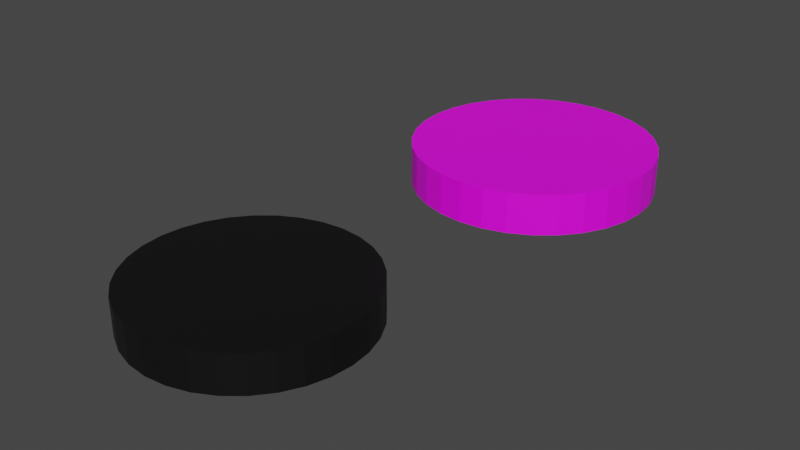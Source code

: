 # Source: piece.blend  (saved by Blender 2.90.7; exported with 4.5.12 LTS)
import bpy
from mathutils import Matrix  # noqa: F401  (used for matrix-valued properties, if any)

bpy.ops.wm.read_factory_settings(use_empty=True)
scene = bpy.context.scene
scene.name = 'Scene'

# ---- collections
col_collection = bpy.data.collections.new('Collection'); scene.collection.children.link(col_collection)

# ---- images (referenced by path relative to the original .blend; pixels are not part of the script)
import os
ASSET_DIR = os.environ.get("B2B_ASSET_DIR", "")  # directory of the original .blend (textures are referenced by path, not embedded)
HERE = os.path.dirname(os.path.abspath(__file__))  # packed textures are extracted next to this script under _unpacked/

def load_image(name, relpath, width, height, colorspace="sRGB"):
    """Load a texture the original file referenced (path relative to the .blend, or extracted next to this script)."""
    p = next((c for c in (os.path.join(HERE, relpath), os.path.join(ASSET_DIR, relpath)) if relpath and os.path.exists(c)), "")
    if p:
        img = bpy.data.images.load(p, check_existing=True)
        img.name = name
    else:  # same state as the original file: an image datablock whose file is absent (Cycles renders it pink)
        img = bpy.data.images.new(name, width, height)
        img.source = "FILE"
        img.filepath = "//" + (relpath or name)
    img.colorspace_settings.name = colorspace
    return img
img_wood_texture_jpg = load_image('Wood Texture.jpg', 'Wood Texture.jpg', 1024, 1024, 'sRGB')

# ---- materials (node trees are filled in below, after node groups)
mat_material_001 = bpy.data.materials.new('Material.001')
mat_material_001.use_transparent_shadow = False
mat_material = bpy.data.materials.new('Material')
mat_material.use_transparent_shadow = False

# ---- material node trees
mat_material_001.use_nodes = True; mat_material_001.node_tree.nodes.clear()
_N = mat_material_001.node_tree.nodes; _L = mat_material_001.node_tree.links
n0 = _N.new('ShaderNodeBsdfPrincipled'); n0.name = 'Principled BSDF'; n0.location = (10, 300)
n0.distribution = 'GGX'
n0.subsurface_method = 'BURLEY'
n0.inputs[0].default_value = (0.003096, 0.003096, 0.003096, 1.0)
n0.inputs[3].default_value = 1.45
n0.inputs[27].default_value = (0.0, 0.0, 0.0, 1.0)
n0.inputs[28].default_value = 1.0
n1 = _N.new('ShaderNodeOutputMaterial'); n1.name = 'Material Output'; n1.location = (300, 300)
_L.new(n0.outputs[0], n1.inputs[0])
n1.is_active_output = True
mat_material.use_nodes = True; mat_material.node_tree.nodes.clear()
_N = mat_material.node_tree.nodes; _L = mat_material.node_tree.links
n0 = _N.new('ShaderNodeBsdfPrincipled'); n0.name = 'Principled BSDF'; n0.location = (10, 300)
n0.distribution = 'GGX'
n0.subsurface_method = 'BURLEY'
n0.inputs[3].default_value = 1.45
n0.inputs[27].default_value = (0.0, 0.0, 0.0, 1.0)
n0.inputs[28].default_value = 1.0
n1 = _N.new('ShaderNodeOutputMaterial'); n1.name = 'Material Output'; n1.location = (300, 300)
n2 = _N.new('ShaderNodeTexImage'); n2.name = 'Image Texture'; n2.location = (-280, 260)
n2.image = img_wood_texture_jpg
_L.new(n0.outputs[0], n1.inputs[0])
_L.new(n2.outputs[0], n0.inputs[0])
n1.is_active_output = True

# ---- world
world_world = bpy.data.worlds.new('World'); scene.world = world_world
world_world.use_nodes = True; world_world.node_tree.nodes.clear()
_N = world_world.node_tree.nodes; _L = world_world.node_tree.links
n0 = _N.new('ShaderNodeOutputWorld'); n0.name = 'World Output'; n0.location = (300, 300)
n1 = _N.new('ShaderNodeBackground'); n1.name = 'Background'; n1.location = (10, 300)
n1.inputs[0].default_value = (0.05088, 0.05088, 0.05088, 1.0)
_L.new(n1.outputs[0], n0.inputs[0])
n0.is_active_output = True
world_world.color = (0.05088, 0.05088, 0.05088)
world_world.use_sun_shadow = False
world_world.sun_shadow_jitter_overblur = 0.0

# ---- meshes
me_cylinder = bpy.data.meshes.new('Cylinder')
me_cylinder.from_pydata([(0.0, 1.0, -1.0), (0.0, 1.0, -0.6362), (0.1951, 0.9808, -1.0), (0.1951, 0.9808, -0.6362), (0.3827, 0.9239, -1.0), (0.3827, 0.9239, -0.6362), (0.5556, 0.8315, -1.0), (0.5556, 0.8315, -0.6362), (0.7071, 0.7071, -1.0), (0.7071, 0.7071, -0.6362), (0.8315, 0.5556, -1.0), (0.8315, 0.5556, -0.6362), (0.9239, 0.3827, -1.0), (0.9239, 0.3827, -0.6362), (0.9808, 0.1951, -1.0), (0.9808, 0.1951, -0.6362), (1.0, 7.55e-08, -1.0), (1.0, 7.55e-08, -0.6362), (0.9808, -0.1951, -1.0), (0.9808, -0.1951, -0.6362), (0.9239, -0.3827, -1.0), (0.9239, -0.3827, -0.6362), (0.8315, -0.5556, -1.0), (0.8315, -0.5556, -0.6362), (0.7071, -0.7071, -1.0), (0.7071, -0.7071, -0.6362), (0.5556, -0.8315, -1.0), (0.5556, -0.8315, -0.6362), (0.3827, -0.9239, -1.0), (0.3827, -0.9239, -0.6362), (0.1951, -0.9808, -1.0), (0.1951, -0.9808, -0.6362), (-3.258e-07, -1.0, -1.0), (-3.258e-07, -1.0, -0.6362), (-0.1951, -0.9808, -1.0), (-0.1951, -0.9808, -0.6362), (-0.3827, -0.9239, -1.0), (-0.3827, -0.9239, -0.6362), (-0.5556, -0.8315, -1.0), (-0.5556, -0.8315, -0.6362), (-0.7071, -0.7071, -1.0), (-0.7071, -0.7071, -0.6362), (-0.8315, -0.5556, -1.0), (-0.8315, -0.5556, -0.6362), (-0.9239, -0.3827, -1.0), (-0.9239, -0.3827, -0.6362), (-0.9808, -0.1951, -1.0), (-0.9808, -0.1951, -0.6362), (-1.0, 9.656e-07, -1.0), (-1.0, 9.656e-07, -0.6362), (-0.9808, 0.1951, -1.0), (-0.9808, 0.1951, -0.6362), (-0.9239, 0.3827, -1.0), (-0.9239, 0.3827, -0.6362), (-0.8315, 0.5556, -1.0), (-0.8315, 0.5556, -0.6362), (-0.7071, 0.7071, -1.0), (-0.7071, 0.7071, -0.6362), (-0.5556, 0.8315, -1.0), (-0.5556, 0.8315, -0.6362), (-0.3827, 0.9239, -1.0), (-0.3827, 0.9239, -0.6362), (-0.1951, 0.9808, -1.0), (-0.1951, 0.9808, -0.6362)], [], [(0, 1, 3, 2), (2, 3, 5, 4), (4, 5, 7, 6), (6, 7, 9, 8), (8, 9, 11, 10), (10, 11, 13, 12), (12, 13, 15, 14), (14, 15, 17, 16), (16, 17, 19, 18), (18, 19, 21, 20), (20, 21, 23, 22), (22, 23, 25, 24), (24, 25, 27, 26), (26, 27, 29, 28), (28, 29, 31, 30), (30, 31, 33, 32), (32, 33, 35, 34), (34, 35, 37, 36), (36, 37, 39, 38), (38, 39, 41, 40), (40, 41, 43, 42), (42, 43, 45, 44), (44, 45, 47, 46), (46, 47, 49, 48), (48, 49, 51, 50), (50, 51, 53, 52), (52, 53, 55, 54), (54, 55, 57, 56), (56, 57, 59, 58), (58, 59, 61, 60), (3, 1, 63, 61, 59, 57, 55, 53, 51, 49, 47, 45, 43, 41, 39, 37, 35, 33, 31, 29, 27, 25, 23, 21, 19, 17, 15, 13, 11, 9, 7, 5), (60, 61, 63, 62), (62, 63, 1, 0), (0, 2, 4, 6, 8, 10, 12, 14, 16, 18, 20, 22, 24, 26, 28, 30, 32, 34, 36, 38, 40, 42, 44, 46, 48, 50, 52, 54, 56, 58, 60, 62)])
_uv = me_cylinder.uv_layers.new(name='UVMap')
_uv.uv.foreach_set('vector', [1.0, 0.5, 1.0, 1.0, 0.9688, 1.0, 0.9688, 0.5, 0.9688, 0.5, 0.9688, 1.0, 0.9375, 1.0, 0.9375, 0.5, 0.9375, 0.5, 0.9375, 1.0, 0.9062, 1.0, 0.9062, 0.5, 0.9062, 0.5, 0.9062, 1.0, 0.875, 1.0, 0.875, 0.5, 0.875, 0.5, 0.875, 1.0, 0.8438, 1.0, 0.8438, 0.5, 0.8438, 0.5, 0.8438, 1.0, 0.8125, 1.0, 0.8125, 0.5, 0.8125, 0.5, 0.8125, 1.0, 0.7812, 1.0, 0.7812, 0.5, 0.7812, 0.5, 0.7812, 1.0, 0.75, 1.0, 0.75, 0.5, 0.75, 0.5, 0.75, 1.0, 0.7188, 1.0, 0.7188, 0.5, 0.7188, 0.5, 0.7188, 1.0, 0.6875, 1.0, 0.6875, 0.5, 0.6875, 0.5, 0.6875, 1.0, 0.6562, 1.0, 0.6562, 0.5, 0.6562, 0.5, 0.6562, 1.0, 0.625, 1.0, 0.625, 0.5, 0.625, 0.5, 0.625, 1.0, 0.5938, 1.0, 0.5938, 0.5, 0.5938, 0.5, 0.5938, 1.0, 0.5625, 1.0, 0.5625, 0.5, 0.5625, 0.5, 0.5625, 1.0, 0.5312, 1.0, 0.5312, 0.5, 0.5312, 0.5, 0.5312, 1.0, 0.5, 1.0, 0.5, 0.5, 0.5, 0.5, 0.5, 1.0, 0.4688, 1.0, 0.4688, 0.5, 0.4688, 0.5, 0.4688, 1.0, 0.4375, 1.0, 0.4375, 0.5, 0.4375, 0.5, 0.4375, 1.0, 0.4062, 1.0, 0.4062, 0.5, 0.4062, 0.5, 0.4062, 1.0, 0.375, 1.0, 0.375, 0.5, 0.375, 0.5, 0.375, 1.0, 0.3438, 1.0, 0.3438, 0.5, 0.3438, 0.5, 0.3438, 1.0, 0.3125, 1.0, 0.3125, 0.5, 0.3125, 0.5, 0.3125, 1.0, 0.2812, 1.0, 0.2812, 0.5, 0.2812, 0.5, 0.2812, 1.0, 0.25, 1.0, 0.25, 0.5, 0.25, 0.5, 0.25, 1.0, 0.2188, 1.0, 0.2188, 0.5, 0.2188, 0.5, 0.2188, 1.0, 0.1875, 1.0, 0.1875, 0.5, 0.1875, 0.5, 0.1875, 1.0, 0.1562, 1.0, 0.1562, 0.5, 0.1562, 0.5, 0.1562, 1.0, 0.125, 1.0, 0.125, 0.5, 0.125, 0.5, 0.125, 1.0, 0.09375, 1.0, 0.09375, 0.5, 0.09375, 0.5, 0.09375, 1.0, 0.0625, 1.0, 0.0625, 0.5, 0.2968, 0.4854, 0.25, 0.49, 0.2032, 0.4854, 0.1582, 0.4717, 0.1167, 0.4496, 0.08029, 0.4197, 0.05045, 0.3833, 0.02827, 0.3418, 0.01461, 0.2968, 0.01, 0.25, 0.01461, 0.2032, 0.02827, 0.1582, 0.05045, 0.1167, 0.08029, 0.08029, 0.1167, 0.05045, 0.1582, 0.02827, 0.2032, 0.01461, 0.25, 0.01, 0.2968, 0.01461, 0.3418, 0.02827, 0.3833, 0.05045, 0.4197, 0.08029, 0.4496, 0.1167, 0.4717, 0.1582, 0.4854, 0.2032, 0.49, 0.25, 0.4854, 0.2968, 0.4717, 0.3418, 0.4496, 0.3833, 0.4197, 0.4197, 0.3833, 0.4496, 0.3418, 0.4717, 0.0625, 0.5, 0.0625, 1.0, 0.03125, 1.0, 0.03125, 0.5, 0.03125, 0.5, 0.03125, 1.0, 0.0, 1.0, 0.0, 0.5, 0.75, 0.49, 0.7968, 0.4854, 0.8418, 0.4717, 0.8833, 0.4496, 0.9197, 0.4197, 0.9496, 0.3833, 0.9717, 0.3418, 0.9854, 0.2968, 0.99, 0.25, 0.9854, 0.2032, 0.9717, 0.1582, 0.9496, 0.1167, 0.9197, 0.08029, 0.8833, 0.05045, 0.8418, 0.02827, 0.7968, 0.01461, 0.75, 0.01, 0.7032, 0.01461, 0.6582, 0.02827, 0.6167, 0.05045, 0.5803, 0.08029, 0.5504, 0.1167, 0.5283, 0.1582, 0.5146, 0.2032, 0.51, 0.25, 0.5146, 0.2968, 0.5283, 0.3418, 0.5504, 0.3833, 0.5803, 0.4197, 0.6167, 0.4496, 0.6582, 0.4717, 0.7032, 0.4854])
me_cylinder.materials.append(mat_material_001)
me_cylinder.use_remesh_fix_poles = True
me_cylinder.use_remesh_preserve_attributes = False
me_cylinder.use_mirror_vertex_groups = False
me_cylinder.update()
me_cylinder_002 = bpy.data.meshes.new('Cylinder.002')
me_cylinder_002.from_pydata([(0.0, 1.0, -1.0), (0.0, 1.0, -0.6362), (0.1951, 0.9808, -1.0), (0.1951, 0.9808, -0.6362), (0.3827, 0.9239, -1.0), (0.3827, 0.9239, -0.6362), (0.5556, 0.8315, -1.0), (0.5556, 0.8315, -0.6362), (0.7071, 0.7071, -1.0), (0.7071, 0.7071, -0.6362), (0.8315, 0.5556, -1.0), (0.8315, 0.5556, -0.6362), (0.9239, 0.3827, -1.0), (0.9239, 0.3827, -0.6362), (0.9808, 0.1951, -1.0), (0.9808, 0.1951, -0.6362), (1.0, 7.55e-08, -1.0), (1.0, 7.55e-08, -0.6362), (0.9808, -0.1951, -1.0), (0.9808, -0.1951, -0.6362), (0.9239, -0.3827, -1.0), (0.9239, -0.3827, -0.6362), (0.8315, -0.5556, -1.0), (0.8315, -0.5556, -0.6362), (0.7071, -0.7071, -1.0), (0.7071, -0.7071, -0.6362), (0.5556, -0.8315, -1.0), (0.5556, -0.8315, -0.6362), (0.3827, -0.9239, -1.0), (0.3827, -0.9239, -0.6362), (0.1951, -0.9808, -1.0), (0.1951, -0.9808, -0.6362), (-3.258e-07, -1.0, -1.0), (-3.258e-07, -1.0, -0.6362), (-0.1951, -0.9808, -1.0), (-0.1951, -0.9808, -0.6362), (-0.3827, -0.9239, -1.0), (-0.3827, -0.9239, -0.6362), (-0.5556, -0.8315, -1.0), (-0.5556, -0.8315, -0.6362), (-0.7071, -0.7071, -1.0), (-0.7071, -0.7071, -0.6362), (-0.8315, -0.5556, -1.0), (-0.8315, -0.5556, -0.6362), (-0.9239, -0.3827, -1.0), (-0.9239, -0.3827, -0.6362), (-0.9808, -0.1951, -1.0), (-0.9808, -0.1951, -0.6362), (-1.0, 9.656e-07, -1.0), (-1.0, 9.656e-07, -0.6362), (-0.9808, 0.1951, -1.0), (-0.9808, 0.1951, -0.6362), (-0.9239, 0.3827, -1.0), (-0.9239, 0.3827, -0.6362), (-0.8315, 0.5556, -1.0), (-0.8315, 0.5556, -0.6362), (-0.7071, 0.7071, -1.0), (-0.7071, 0.7071, -0.6362), (-0.5556, 0.8315, -1.0), (-0.5556, 0.8315, -0.6362), (-0.3827, 0.9239, -1.0), (-0.3827, 0.9239, -0.6362), (-0.1951, 0.9808, -1.0), (-0.1951, 0.9808, -0.6362)], [], [(0, 1, 3, 2), (2, 3, 5, 4), (4, 5, 7, 6), (6, 7, 9, 8), (8, 9, 11, 10), (10, 11, 13, 12), (12, 13, 15, 14), (14, 15, 17, 16), (16, 17, 19, 18), (18, 19, 21, 20), (20, 21, 23, 22), (22, 23, 25, 24), (24, 25, 27, 26), (26, 27, 29, 28), (28, 29, 31, 30), (30, 31, 33, 32), (32, 33, 35, 34), (34, 35, 37, 36), (36, 37, 39, 38), (38, 39, 41, 40), (40, 41, 43, 42), (42, 43, 45, 44), (44, 45, 47, 46), (46, 47, 49, 48), (48, 49, 51, 50), (50, 51, 53, 52), (52, 53, 55, 54), (54, 55, 57, 56), (56, 57, 59, 58), (58, 59, 61, 60), (3, 1, 63, 61, 59, 57, 55, 53, 51, 49, 47, 45, 43, 41, 39, 37, 35, 33, 31, 29, 27, 25, 23, 21, 19, 17, 15, 13, 11, 9, 7, 5), (60, 61, 63, 62), (62, 63, 1, 0), (0, 2, 4, 6, 8, 10, 12, 14, 16, 18, 20, 22, 24, 26, 28, 30, 32, 34, 36, 38, 40, 42, 44, 46, 48, 50, 52, 54, 56, 58, 60, 62)])
_uv = me_cylinder_002.uv_layers.new(name='UVMap')
_uv.uv.foreach_set('vector', [1.0, 0.5, 1.0, 1.0, 0.9688, 1.0, 0.9688, 0.5, 0.9688, 0.5, 0.9688, 1.0, 0.9375, 1.0, 0.9375, 0.5, 0.9375, 0.5, 0.9375, 1.0, 0.9062, 1.0, 0.9062, 0.5, 0.9062, 0.5, 0.9062, 1.0, 0.875, 1.0, 0.875, 0.5, 0.875, 0.5, 0.875, 1.0, 0.8438, 1.0, 0.8438, 0.5, 0.8438, 0.5, 0.8438, 1.0, 0.8125, 1.0, 0.8125, 0.5, 0.8125, 0.5, 0.8125, 1.0, 0.7812, 1.0, 0.7812, 0.5, 0.7812, 0.5, 0.7812, 1.0, 0.75, 1.0, 0.75, 0.5, 0.75, 0.5, 0.75, 1.0, 0.7188, 1.0, 0.7188, 0.5, 0.7188, 0.5, 0.7188, 1.0, 0.6875, 1.0, 0.6875, 0.5, 0.6875, 0.5, 0.6875, 1.0, 0.6562, 1.0, 0.6562, 0.5, 0.6562, 0.5, 0.6562, 1.0, 0.625, 1.0, 0.625, 0.5, 0.625, 0.5, 0.625, 1.0, 0.5938, 1.0, 0.5938, 0.5, 0.5938, 0.5, 0.5938, 1.0, 0.5625, 1.0, 0.5625, 0.5, 0.5625, 0.5, 0.5625, 1.0, 0.5312, 1.0, 0.5312, 0.5, 0.5312, 0.5, 0.5312, 1.0, 0.5, 1.0, 0.5, 0.5, 0.5, 0.5, 0.5, 1.0, 0.4688, 1.0, 0.4688, 0.5, 0.4688, 0.5, 0.4688, 1.0, 0.4375, 1.0, 0.4375, 0.5, 0.4375, 0.5, 0.4375, 1.0, 0.4062, 1.0, 0.4062, 0.5, 0.4062, 0.5, 0.4062, 1.0, 0.375, 1.0, 0.375, 0.5, 0.375, 0.5, 0.375, 1.0, 0.3438, 1.0, 0.3438, 0.5, 0.3438, 0.5, 0.3438, 1.0, 0.3125, 1.0, 0.3125, 0.5, 0.3125, 0.5, 0.3125, 1.0, 0.2812, 1.0, 0.2812, 0.5, 0.2812, 0.5, 0.2812, 1.0, 0.25, 1.0, 0.25, 0.5, 0.25, 0.5, 0.25, 1.0, 0.2188, 1.0, 0.2188, 0.5, 0.2188, 0.5, 0.2188, 1.0, 0.1875, 1.0, 0.1875, 0.5, 0.1875, 0.5, 0.1875, 1.0, 0.1562, 1.0, 0.1562, 0.5, 0.1562, 0.5, 0.1562, 1.0, 0.125, 1.0, 0.125, 0.5, 0.125, 0.5, 0.125, 1.0, 0.09375, 1.0, 0.09375, 0.5, 0.09375, 0.5, 0.09375, 1.0, 0.0625, 1.0, 0.0625, 0.5, 0.2968, 0.4854, 0.25, 0.49, 0.2032, 0.4854, 0.1582, 0.4717, 0.1167, 0.4496, 0.08029, 0.4197, 0.05045, 0.3833, 0.02827, 0.3418, 0.01461, 0.2968, 0.01, 0.25, 0.01461, 0.2032, 0.02827, 0.1582, 0.05045, 0.1167, 0.08029, 0.08029, 0.1167, 0.05045, 0.1582, 0.02827, 0.2032, 0.01461, 0.25, 0.01, 0.2968, 0.01461, 0.3418, 0.02827, 0.3833, 0.05045, 0.4197, 0.08029, 0.4496, 0.1167, 0.4717, 0.1582, 0.4854, 0.2032, 0.49, 0.25, 0.4854, 0.2968, 0.4717, 0.3418, 0.4496, 0.3833, 0.4197, 0.4197, 0.3833, 0.4496, 0.3418, 0.4717, 0.0625, 0.5, 0.0625, 1.0, 0.03125, 1.0, 0.03125, 0.5, 0.03125, 0.5, 0.03125, 1.0, 0.0, 1.0, 0.0, 0.5, 0.75, 0.49, 0.7968, 0.4854, 0.8418, 0.4717, 0.8833, 0.4496, 0.9197, 0.4197, 0.9496, 0.3833, 0.9717, 0.3418, 0.9854, 0.2968, 0.99, 0.25, 0.9854, 0.2032, 0.9717, 0.1582, 0.9496, 0.1167, 0.9197, 0.08029, 0.8833, 0.05045, 0.8418, 0.02827, 0.7968, 0.01461, 0.75, 0.01, 0.7032, 0.01461, 0.6582, 0.02827, 0.6167, 0.05045, 0.5803, 0.08029, 0.5504, 0.1167, 0.5283, 0.1582, 0.5146, 0.2032, 0.51, 0.25, 0.5146, 0.2968, 0.5283, 0.3418, 0.5504, 0.3833, 0.5803, 0.4197, 0.6167, 0.4496, 0.6582, 0.4717, 0.7032, 0.4854])
me_cylinder_002.materials.append(mat_material)
me_cylinder_002.use_remesh_fix_poles = True
me_cylinder_002.use_remesh_preserve_attributes = False
me_cylinder_002.use_mirror_vertex_groups = False
me_cylinder_002.update()

# ---- objects
ob_whitepiece = bpy.data.objects.new('whitePiece', me_cylinder)
ob_blackpiece = bpy.data.objects.new('blackPiece', me_cylinder_002)

# ---- transforms, parenting, visibility, modifiers, constraints
ob_whitepiece.location = (0.0, 0.0, 0.0)
ob_whitepiece.scale = (0.1, 0.1, 0.09236)
ob_whitepiece.lineart.crease_threshold = 0.0
ob_blackpiece.location = (0.08029, 0.2452, 0.04806)
ob_blackpiece.scale = (0.1, 0.1, 0.09236)
ob_blackpiece.lineart.crease_threshold = 0.0

# ---- collection membership
col_collection.objects.link(ob_whitepiece)
col_collection.objects.link(ob_blackpiece)

# ---- scene / render settings (as saved in the file)
scene.frame_start = 1; scene.frame_end = 250; scene.frame_set(1)
scene.render.engine = 'BLENDER_EEVEE_NEXT'
scene.cycles.use_denoising = False
scene.cycles.samples = 128
scene.cycles.sampling_pattern = 'TABULATED_SOBOL'
scene.cycles.use_adaptive_sampling = False
scene.cycles.use_light_tree = False
scene.view_settings.view_transform = 'Filmic'
bpy.context.view_layer.update()

# ---- added for rendering (the .blend has no active camera and no usable light): camera, sun
cam_auto = bpy.data.cameras.new('AutoCamera')
cam_auto.lens = 50.0
cam_auto.sensor_width = 36.0
cam_auto.clip_end = 1000.0
ob_auto_camera = bpy.data.objects.new('AutoCamera', cam_auto)
scene.collection.objects.link(ob_auto_camera)
ob_auto_camera.location = (0.532715, -0.468488, 0.342531)
ob_auto_camera.rotation_euler = (1.09748, -7.21219e-08, 0.694738)
scene.camera = ob_auto_camera
light_auto_sun = bpy.data.lights.new('AutoSun', 'SUN')
light_auto_sun.energy = 3.0
light_auto_sun.angle = 0.0523599
ob_auto_sun = bpy.data.objects.new('AutoSun', light_auto_sun)
scene.collection.objects.link(ob_auto_sun)
ob_auto_sun.rotation_euler = (0.872665, 0.174533, 0.523599)
bpy.context.view_layer.update()
